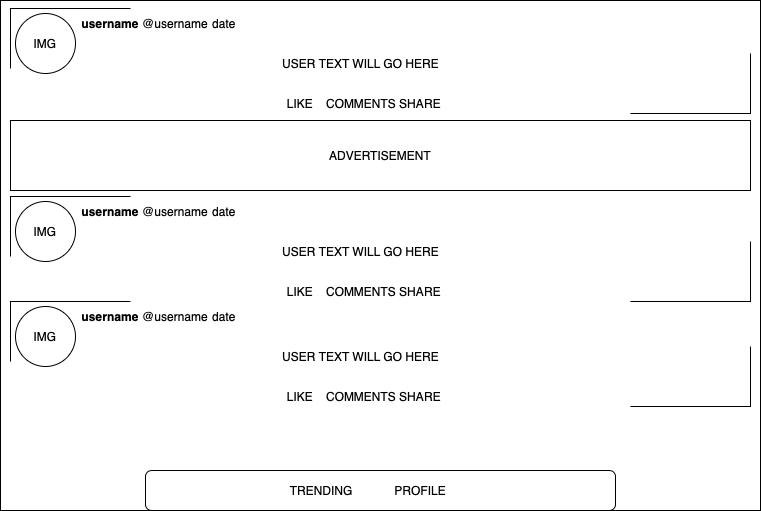

The diagram above was exported from draw.io. Its source (the exported page's mxGraphModel, read from the mxfile embedded in the PNG):
<mxGraphModel dx="746" dy="504" grid="1" gridSize="10" guides="1" tooltips="1" connect="1" arrows="1" fold="1" page="1" pageScale="1" pageWidth="850" pageHeight="1100" math="0" shadow="0">
  <root>
    <mxCell id="5vcSZ6coH3-zPmlrQ3lY-0" />
    <mxCell id="5vcSZ6coH3-zPmlrQ3lY-1" parent="5vcSZ6coH3-zPmlrQ3lY-0" />
    <mxCell id="5vcSZ6coH3-zPmlrQ3lY-30" value="" style="group" parent="5vcSZ6coH3-zPmlrQ3lY-1" vertex="1" connectable="0">
      <mxGeometry x="60" y="30" width="760" height="510" as="geometry" />
    </mxCell>
    <mxCell id="5vcSZ6coH3-zPmlrQ3lY-2" value="" style="rounded=0;whiteSpace=wrap;html=1;strokeColor=#000000;" parent="5vcSZ6coH3-zPmlrQ3lY-30" vertex="1">
      <mxGeometry width="760" height="510" as="geometry" />
    </mxCell>
    <mxCell id="5vcSZ6coH3-zPmlrQ3lY-6" value="&lt;b&gt;username&lt;/b&gt;" style="text;html=1;strokeColor=none;fillColor=none;align=center;verticalAlign=middle;whiteSpace=wrap;rounded=0;" parent="5vcSZ6coH3-zPmlrQ3lY-30" vertex="1">
      <mxGeometry x="90" y="13" width="40" height="20" as="geometry" />
    </mxCell>
    <mxCell id="5vcSZ6coH3-zPmlrQ3lY-7" value="USER TEXT WILL GO HERE" style="text;html=1;strokeColor=none;fillColor=none;align=center;verticalAlign=middle;whiteSpace=wrap;rounded=0;" parent="5vcSZ6coH3-zPmlrQ3lY-30" vertex="1">
      <mxGeometry x="195" y="40" width="331" height="45" as="geometry" />
    </mxCell>
    <mxCell id="5vcSZ6coH3-zPmlrQ3lY-10" value="@username" style="text;html=1;strokeColor=none;fillColor=none;align=center;verticalAlign=middle;whiteSpace=wrap;rounded=0;" parent="5vcSZ6coH3-zPmlrQ3lY-30" vertex="1">
      <mxGeometry x="155" y="13" width="40" height="20" as="geometry" />
    </mxCell>
    <mxCell id="5vcSZ6coH3-zPmlrQ3lY-13" value="date" style="text;html=1;strokeColor=none;fillColor=none;align=center;verticalAlign=middle;whiteSpace=wrap;rounded=0;" parent="5vcSZ6coH3-zPmlrQ3lY-30" vertex="1">
      <mxGeometry x="204" y="13" width="40" height="20" as="geometry" />
    </mxCell>
    <mxCell id="5vcSZ6coH3-zPmlrQ3lY-16" value="" style="ellipse;whiteSpace=wrap;html=1;aspect=fixed;strokeColor=#000000;" parent="5vcSZ6coH3-zPmlrQ3lY-30" vertex="1">
      <mxGeometry x="15" y="13" width="60" height="60" as="geometry" />
    </mxCell>
    <mxCell id="5vcSZ6coH3-zPmlrQ3lY-17" value="IMG" style="text;html=1;strokeColor=none;fillColor=none;align=center;verticalAlign=middle;whiteSpace=wrap;rounded=0;" parent="5vcSZ6coH3-zPmlrQ3lY-30" vertex="1">
      <mxGeometry x="25" y="33" width="40" height="20" as="geometry" />
    </mxCell>
    <mxCell id="5vcSZ6coH3-zPmlrQ3lY-18" value="" style="shape=partialRectangle;whiteSpace=wrap;html=1;bottom=0;right=0;fillColor=none;strokeColor=#000000;" parent="5vcSZ6coH3-zPmlrQ3lY-30" vertex="1">
      <mxGeometry x="10" y="8" width="120" height="60" as="geometry" />
    </mxCell>
    <mxCell id="5vcSZ6coH3-zPmlrQ3lY-19" value="" style="shape=partialRectangle;whiteSpace=wrap;html=1;top=0;left=0;fillColor=none;strokeColor=#000000;" parent="5vcSZ6coH3-zPmlrQ3lY-30" vertex="1">
      <mxGeometry x="630" y="53" width="120" height="60" as="geometry" />
    </mxCell>
    <mxCell id="5vcSZ6coH3-zPmlrQ3lY-21" value="LIKE" style="text;html=1;strokeColor=none;fillColor=none;align=center;verticalAlign=middle;whiteSpace=wrap;rounded=0;" parent="5vcSZ6coH3-zPmlrQ3lY-30" vertex="1">
      <mxGeometry x="280" y="93" width="40" height="20" as="geometry" />
    </mxCell>
    <mxCell id="5vcSZ6coH3-zPmlrQ3lY-22" value="COMMENTS" style="text;html=1;strokeColor=none;fillColor=none;align=center;verticalAlign=middle;whiteSpace=wrap;rounded=0;" parent="5vcSZ6coH3-zPmlrQ3lY-30" vertex="1">
      <mxGeometry x="340.5" y="93" width="40" height="20" as="geometry" />
    </mxCell>
    <mxCell id="5vcSZ6coH3-zPmlrQ3lY-23" value="SHARE" style="text;html=1;strokeColor=none;fillColor=none;align=center;verticalAlign=middle;whiteSpace=wrap;rounded=0;" parent="5vcSZ6coH3-zPmlrQ3lY-30" vertex="1">
      <mxGeometry x="400" y="93" width="40" height="20" as="geometry" />
    </mxCell>
    <mxCell id="5vcSZ6coH3-zPmlrQ3lY-28" value="ADVERTISEMENT" style="rounded=0;whiteSpace=wrap;html=1;strokeColor=#000000;" parent="5vcSZ6coH3-zPmlrQ3lY-30" vertex="1">
      <mxGeometry x="10" y="120" width="740" height="70" as="geometry" />
    </mxCell>
    <mxCell id="5vcSZ6coH3-zPmlrQ3lY-57" value="&lt;b&gt;username&lt;/b&gt;" style="text;html=1;strokeColor=none;fillColor=none;align=center;verticalAlign=middle;whiteSpace=wrap;rounded=0;" parent="5vcSZ6coH3-zPmlrQ3lY-30" vertex="1">
      <mxGeometry x="90" y="201" width="40" height="20" as="geometry" />
    </mxCell>
    <mxCell id="5vcSZ6coH3-zPmlrQ3lY-58" value="USER TEXT WILL GO HERE" style="text;html=1;strokeColor=none;fillColor=none;align=center;verticalAlign=middle;whiteSpace=wrap;rounded=0;" parent="5vcSZ6coH3-zPmlrQ3lY-30" vertex="1">
      <mxGeometry x="195" y="228" width="331" height="45" as="geometry" />
    </mxCell>
    <mxCell id="5vcSZ6coH3-zPmlrQ3lY-59" value="@username" style="text;html=1;strokeColor=none;fillColor=none;align=center;verticalAlign=middle;whiteSpace=wrap;rounded=0;" parent="5vcSZ6coH3-zPmlrQ3lY-30" vertex="1">
      <mxGeometry x="155" y="201" width="40" height="20" as="geometry" />
    </mxCell>
    <mxCell id="5vcSZ6coH3-zPmlrQ3lY-60" value="date" style="text;html=1;strokeColor=none;fillColor=none;align=center;verticalAlign=middle;whiteSpace=wrap;rounded=0;" parent="5vcSZ6coH3-zPmlrQ3lY-30" vertex="1">
      <mxGeometry x="204" y="201" width="40" height="20" as="geometry" />
    </mxCell>
    <mxCell id="5vcSZ6coH3-zPmlrQ3lY-61" value="" style="ellipse;whiteSpace=wrap;html=1;aspect=fixed;strokeColor=#000000;" parent="5vcSZ6coH3-zPmlrQ3lY-30" vertex="1">
      <mxGeometry x="15" y="201" width="60" height="60" as="geometry" />
    </mxCell>
    <mxCell id="5vcSZ6coH3-zPmlrQ3lY-62" value="IMG" style="text;html=1;strokeColor=none;fillColor=none;align=center;verticalAlign=middle;whiteSpace=wrap;rounded=0;" parent="5vcSZ6coH3-zPmlrQ3lY-30" vertex="1">
      <mxGeometry x="25" y="221" width="40" height="20" as="geometry" />
    </mxCell>
    <mxCell id="5vcSZ6coH3-zPmlrQ3lY-63" value="" style="shape=partialRectangle;whiteSpace=wrap;html=1;bottom=0;right=0;fillColor=none;strokeColor=#000000;" parent="5vcSZ6coH3-zPmlrQ3lY-30" vertex="1">
      <mxGeometry x="10" y="196" width="120" height="60" as="geometry" />
    </mxCell>
    <mxCell id="5vcSZ6coH3-zPmlrQ3lY-64" value="" style="shape=partialRectangle;whiteSpace=wrap;html=1;top=0;left=0;fillColor=none;strokeColor=#000000;" parent="5vcSZ6coH3-zPmlrQ3lY-30" vertex="1">
      <mxGeometry x="630" y="241" width="120" height="60" as="geometry" />
    </mxCell>
    <mxCell id="5vcSZ6coH3-zPmlrQ3lY-65" value="LIKE" style="text;html=1;strokeColor=none;fillColor=none;align=center;verticalAlign=middle;whiteSpace=wrap;rounded=0;" parent="5vcSZ6coH3-zPmlrQ3lY-30" vertex="1">
      <mxGeometry x="280" y="281" width="40" height="20" as="geometry" />
    </mxCell>
    <mxCell id="5vcSZ6coH3-zPmlrQ3lY-66" value="COMMENTS" style="text;html=1;strokeColor=none;fillColor=none;align=center;verticalAlign=middle;whiteSpace=wrap;rounded=0;" parent="5vcSZ6coH3-zPmlrQ3lY-30" vertex="1">
      <mxGeometry x="340.5" y="281" width="40" height="20" as="geometry" />
    </mxCell>
    <mxCell id="5vcSZ6coH3-zPmlrQ3lY-67" value="SHARE" style="text;html=1;strokeColor=none;fillColor=none;align=center;verticalAlign=middle;whiteSpace=wrap;rounded=0;" parent="5vcSZ6coH3-zPmlrQ3lY-30" vertex="1">
      <mxGeometry x="400" y="281" width="40" height="20" as="geometry" />
    </mxCell>
    <mxCell id="5vcSZ6coH3-zPmlrQ3lY-79" value="&lt;b&gt;username&lt;/b&gt;" style="text;html=1;strokeColor=none;fillColor=none;align=center;verticalAlign=middle;whiteSpace=wrap;rounded=0;" parent="5vcSZ6coH3-zPmlrQ3lY-30" vertex="1">
      <mxGeometry x="90" y="306" width="40" height="20" as="geometry" />
    </mxCell>
    <mxCell id="5vcSZ6coH3-zPmlrQ3lY-80" value="USER TEXT WILL GO HERE" style="text;html=1;strokeColor=none;fillColor=none;align=center;verticalAlign=middle;whiteSpace=wrap;rounded=0;" parent="5vcSZ6coH3-zPmlrQ3lY-30" vertex="1">
      <mxGeometry x="195" y="333" width="331" height="45" as="geometry" />
    </mxCell>
    <mxCell id="5vcSZ6coH3-zPmlrQ3lY-81" value="@username" style="text;html=1;strokeColor=none;fillColor=none;align=center;verticalAlign=middle;whiteSpace=wrap;rounded=0;" parent="5vcSZ6coH3-zPmlrQ3lY-30" vertex="1">
      <mxGeometry x="155" y="306" width="40" height="20" as="geometry" />
    </mxCell>
    <mxCell id="5vcSZ6coH3-zPmlrQ3lY-82" value="date" style="text;html=1;strokeColor=none;fillColor=none;align=center;verticalAlign=middle;whiteSpace=wrap;rounded=0;" parent="5vcSZ6coH3-zPmlrQ3lY-30" vertex="1">
      <mxGeometry x="204" y="306" width="40" height="20" as="geometry" />
    </mxCell>
    <mxCell id="5vcSZ6coH3-zPmlrQ3lY-83" value="" style="ellipse;whiteSpace=wrap;html=1;aspect=fixed;strokeColor=#000000;" parent="5vcSZ6coH3-zPmlrQ3lY-30" vertex="1">
      <mxGeometry x="15" y="306" width="60" height="60" as="geometry" />
    </mxCell>
    <mxCell id="5vcSZ6coH3-zPmlrQ3lY-84" value="IMG" style="text;html=1;strokeColor=none;fillColor=none;align=center;verticalAlign=middle;whiteSpace=wrap;rounded=0;" parent="5vcSZ6coH3-zPmlrQ3lY-30" vertex="1">
      <mxGeometry x="25" y="326" width="40" height="20" as="geometry" />
    </mxCell>
    <mxCell id="5vcSZ6coH3-zPmlrQ3lY-85" value="" style="shape=partialRectangle;whiteSpace=wrap;html=1;bottom=0;right=0;fillColor=none;strokeColor=#000000;" parent="5vcSZ6coH3-zPmlrQ3lY-30" vertex="1">
      <mxGeometry x="10" y="301" width="120" height="60" as="geometry" />
    </mxCell>
    <mxCell id="5vcSZ6coH3-zPmlrQ3lY-86" value="" style="shape=partialRectangle;whiteSpace=wrap;html=1;top=0;left=0;fillColor=none;strokeColor=#000000;" parent="5vcSZ6coH3-zPmlrQ3lY-30" vertex="1">
      <mxGeometry x="630" y="346" width="120" height="60" as="geometry" />
    </mxCell>
    <mxCell id="5vcSZ6coH3-zPmlrQ3lY-87" value="LIKE" style="text;html=1;strokeColor=none;fillColor=none;align=center;verticalAlign=middle;whiteSpace=wrap;rounded=0;" parent="5vcSZ6coH3-zPmlrQ3lY-30" vertex="1">
      <mxGeometry x="280" y="386" width="40" height="20" as="geometry" />
    </mxCell>
    <mxCell id="5vcSZ6coH3-zPmlrQ3lY-88" value="COMMENTS" style="text;html=1;strokeColor=none;fillColor=none;align=center;verticalAlign=middle;whiteSpace=wrap;rounded=0;" parent="5vcSZ6coH3-zPmlrQ3lY-30" vertex="1">
      <mxGeometry x="340.5" y="386" width="40" height="20" as="geometry" />
    </mxCell>
    <mxCell id="5vcSZ6coH3-zPmlrQ3lY-89" value="SHARE" style="text;html=1;strokeColor=none;fillColor=none;align=center;verticalAlign=middle;whiteSpace=wrap;rounded=0;" parent="5vcSZ6coH3-zPmlrQ3lY-30" vertex="1">
      <mxGeometry x="400" y="386" width="40" height="20" as="geometry" />
    </mxCell>
    <mxCell id="9b5JktKW8ZTbDpKuAIUz-6" value="" style="rounded=1;whiteSpace=wrap;html=1;strokeColor=#000000;" parent="5vcSZ6coH3-zPmlrQ3lY-30" vertex="1">
      <mxGeometry x="145" y="470" width="470" height="40" as="geometry" />
    </mxCell>
    <mxCell id="9b5JktKW8ZTbDpKuAIUz-7" value="PROFILE" style="text;html=1;strokeColor=none;fillColor=none;align=center;verticalAlign=middle;whiteSpace=wrap;rounded=0;" parent="5vcSZ6coH3-zPmlrQ3lY-30" vertex="1">
      <mxGeometry x="400" y="480" width="40" height="20" as="geometry" />
    </mxCell>
    <mxCell id="9b5JktKW8ZTbDpKuAIUz-8" value="TRENDING" style="text;html=1;strokeColor=none;fillColor=none;align=center;verticalAlign=middle;whiteSpace=wrap;rounded=0;" parent="5vcSZ6coH3-zPmlrQ3lY-30" vertex="1">
      <mxGeometry x="300.5" y="480" width="40" height="20" as="geometry" />
    </mxCell>
  </root>
</mxGraphModel>